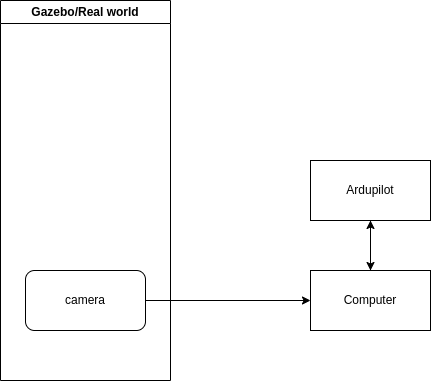

The diagram above was exported from draw.io. Its source (the exported page's mxGraphModel, read from the mxfile embedded in the PNG):
<mxGraphModel dx="2000" dy="1135" grid="1" gridSize="10" guides="1" tooltips="1" connect="1" arrows="1" fold="1" page="1" pageScale="1" pageWidth="827" pageHeight="1169" math="0" shadow="0">
  <root>
    <mxCell id="0" />
    <mxCell id="1" parent="0" />
    <mxCell id="u-y1XbqzG414l-YFXD2_-10" style="edgeStyle=orthogonalEdgeStyle;rounded=0;orthogonalLoop=1;jettySize=auto;html=1;entryX=0.5;entryY=1;entryDx=0;entryDy=0;" parent="1" source="u-y1XbqzG414l-YFXD2_-2" target="u-y1XbqzG414l-YFXD2_-3" edge="1">
      <mxGeometry relative="1" as="geometry" />
    </mxCell>
    <mxCell id="u-y1XbqzG414l-YFXD2_-2" value="Computer" style="rounded=0;whiteSpace=wrap;html=1;" parent="1" vertex="1">
      <mxGeometry x="320" y="360" width="120" height="60" as="geometry" />
    </mxCell>
    <mxCell id="u-y1XbqzG414l-YFXD2_-4" style="edgeStyle=orthogonalEdgeStyle;rounded=0;orthogonalLoop=1;jettySize=auto;html=1;entryX=0.5;entryY=0;entryDx=0;entryDy=0;" parent="1" source="u-y1XbqzG414l-YFXD2_-3" target="u-y1XbqzG414l-YFXD2_-2" edge="1">
      <mxGeometry relative="1" as="geometry" />
    </mxCell>
    <mxCell id="u-y1XbqzG414l-YFXD2_-3" value="Ardupilot" style="rounded=0;whiteSpace=wrap;html=1;" parent="1" vertex="1">
      <mxGeometry x="320" y="250" width="120" height="60" as="geometry" />
    </mxCell>
    <mxCell id="u-y1XbqzG414l-YFXD2_-6" value="Gazebo/Real world" style="swimlane;whiteSpace=wrap;html=1;" parent="1" vertex="1">
      <mxGeometry x="10" y="90" width="170" height="380" as="geometry" />
    </mxCell>
    <mxCell id="u-y1XbqzG414l-YFXD2_-1" value="camera" style="rounded=1;whiteSpace=wrap;html=1;" parent="u-y1XbqzG414l-YFXD2_-6" vertex="1">
      <mxGeometry x="25" y="270" width="120" height="60" as="geometry" />
    </mxCell>
    <mxCell id="6szvUEqwh5Zv-YxJbquh-1" style="edgeStyle=orthogonalEdgeStyle;rounded=0;orthogonalLoop=1;jettySize=auto;html=1;entryX=0;entryY=0.5;entryDx=0;entryDy=0;" parent="1" source="u-y1XbqzG414l-YFXD2_-1" target="u-y1XbqzG414l-YFXD2_-2" edge="1">
      <mxGeometry relative="1" as="geometry" />
    </mxCell>
  </root>
</mxGraphModel>